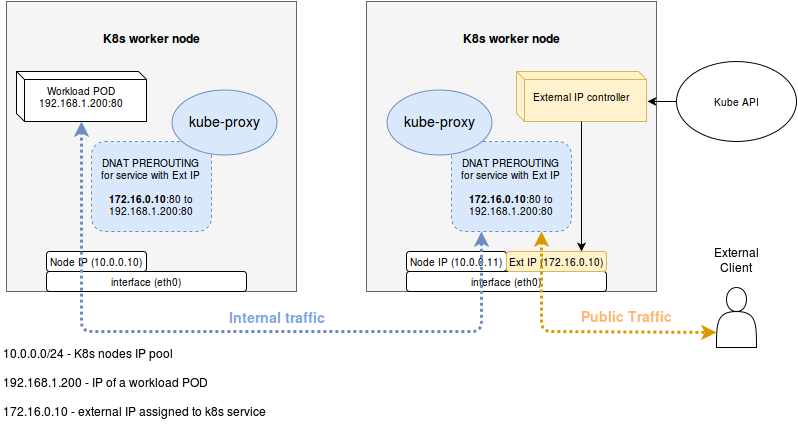

The diagram above was exported from draw.io. Its source (the exported page's mxGraphModel, read from the mxfile embedded in the PNG):
<mxGraphModel dx="1383" dy="748" grid="1" gridSize="10" guides="1" tooltips="1" connect="1" arrows="1" fold="1" page="1" pageScale="1" pageWidth="826" pageHeight="1169" math="0" shadow="0">
  <root>
    <mxCell id="0" />
    <mxCell id="1" parent="0" />
    <mxCell id="255ab56270eae09-1" value="&lt;b&gt;K8s worker node&lt;/b&gt;&lt;br&gt;&lt;br&gt;&lt;br&gt;&lt;br&gt;&lt;br&gt;&lt;br&gt;&lt;br&gt;&lt;br&gt;&lt;br&gt;&lt;br&gt;&lt;br&gt;&lt;br&gt;&lt;br&gt;&lt;br&gt;&lt;br&gt;&lt;br&gt;" style="whiteSpace=wrap;html=1;fillColor=#f5f5f5;strokeColor=#666666;" vertex="1" parent="1">
      <mxGeometry x="28" y="70" width="290" height="290" as="geometry" />
    </mxCell>
    <mxCell id="255ab56270eae09-2" value="interface (eth0)&lt;br&gt;" style="rounded=1;whiteSpace=wrap;html=1;fontSize=10;fillColor=#ffffff;strokeColor=#000000;" vertex="1" parent="1">
      <mxGeometry x="68" y="340" width="200" height="20" as="geometry" />
    </mxCell>
    <mxCell id="255ab56270eae09-4" value="&lt;font style=&quot;font-size: 10px;&quot;&gt;Node IP (10.0.0.10)&lt;br&gt;&lt;/font&gt;" style="rounded=1;whiteSpace=wrap;html=1;fontSize=10;fillColor=#ffffff;strokeColor=#000000;" vertex="1" parent="1">
      <mxGeometry x="68" y="320" width="100" height="20" as="geometry" />
    </mxCell>
    <mxCell id="255ab56270eae09-7" value="DNAT PREROUTING&lt;br&gt;for service with Ext IP&lt;br&gt;&lt;br&gt;&lt;b&gt;172.16.0.10&lt;/b&gt;:80 to 192.168.1.200:80&lt;br&gt;" style="rounded=1;whiteSpace=wrap;html=1;fontSize=10;dashed=1;fillColor=#dae8fc;strokeColor=#6c8ebf;" vertex="1" parent="1">
      <mxGeometry x="113" y="210" width="120" height="90" as="geometry" />
    </mxCell>
    <mxCell id="255ab56270eae09-9" value="&lt;b&gt;K8s worker node&lt;/b&gt;&lt;br&gt;&lt;br&gt;&lt;br&gt;&lt;br&gt;&lt;br&gt;&lt;br&gt;&lt;br&gt;&lt;br&gt;&lt;br&gt;&lt;br&gt;&lt;br&gt;&lt;br&gt;&lt;br&gt;&lt;br&gt;&lt;br&gt;&lt;br&gt;" style="whiteSpace=wrap;html=1;fillColor=#f5f5f5;strokeColor=#666666;" vertex="1" parent="1">
      <mxGeometry x="388" y="70" width="290" height="290" as="geometry" />
    </mxCell>
    <mxCell id="255ab56270eae09-10" value="interface (eth0)&lt;br&gt;" style="rounded=1;whiteSpace=wrap;html=1;fontSize=10;fillColor=#ffffff;strokeColor=#000000;" vertex="1" parent="1">
      <mxGeometry x="428" y="340" width="200" height="20" as="geometry" />
    </mxCell>
    <mxCell id="255ab56270eae09-11" value="&lt;font style=&quot;font-size: 10px&quot;&gt;Node IP (10.0.0.11)&lt;br&gt;&lt;/font&gt;" style="rounded=1;whiteSpace=wrap;html=1;fontSize=10;fillColor=#ffffff;strokeColor=#000000;" vertex="1" parent="1">
      <mxGeometry x="428" y="320" width="100" height="20" as="geometry" />
    </mxCell>
    <mxCell id="255ab56270eae09-12" value="DNAT PREROUTING&lt;br&gt;for service with Ext IP&lt;br&gt;&lt;br&gt;&lt;b&gt;172.16.0.10&lt;/b&gt;:80 to 192.168.1.200:80&lt;br&gt;" style="rounded=1;whiteSpace=wrap;html=1;fontSize=10;dashed=1;fillColor=#dae8fc;strokeColor=#6c8ebf;" vertex="1" parent="1">
      <mxGeometry x="473" y="210" width="120" height="90" as="geometry" />
    </mxCell>
    <mxCell id="255ab56270eae09-14" value="External IP controller&lt;br&gt;" style="shape=cube;whiteSpace=wrap;html=1;fontSize=10;size=8;fillColor=#fff2cc;strokeColor=#d6b656;" vertex="1" parent="1">
      <mxGeometry x="538" y="140" width="130" height="50" as="geometry" />
    </mxCell>
    <mxCell id="255ab56270eae09-17" value="Kube API&lt;br&gt;" style="ellipse;whiteSpace=wrap;html=1;gradientColor=none;fontSize=10;" vertex="1" parent="1">
      <mxGeometry x="698" y="130" width="120" height="80" as="geometry" />
    </mxCell>
    <mxCell id="255ab56270eae09-18" value="" style="endArrow=classic;html=1;fontSize=10;entryX=1.004;entryY=0.59;entryPerimeter=0;exitX=0;exitY=0.5;" edge="1" parent="1" source="255ab56270eae09-17" target="255ab56270eae09-14">
      <mxGeometry width="50" height="50" relative="1" as="geometry">
        <mxPoint x="693" y="250" as="sourcePoint" />
        <mxPoint x="743" y="200" as="targetPoint" />
      </mxGeometry>
    </mxCell>
    <mxCell id="255ab56270eae09-19" value="" style="endArrow=classic;html=1;fontSize=10;exitX=0.5;exitY=1;entryX=0.75;entryY=0;fillColor=#ffffff;strokeColor=#000000;" edge="1" parent="1" source="255ab56270eae09-14" target="255ab56270eae09-20">
      <mxGeometry width="50" height="50" relative="1" as="geometry">
        <mxPoint x="703" y="270" as="sourcePoint" />
        <mxPoint x="753" y="220" as="targetPoint" />
      </mxGeometry>
    </mxCell>
    <mxCell id="255ab56270eae09-20" value="&lt;font style=&quot;font-size: 10px&quot;&gt;Ext IP (172.16.0.10)&lt;br&gt;&lt;/font&gt;" style="rounded=1;whiteSpace=wrap;html=1;fontSize=10;fillColor=#fff2cc;strokeColor=#d6b656;" vertex="1" parent="1">
      <mxGeometry x="528" y="320" width="100" height="20" as="geometry" />
    </mxCell>
    <mxCell id="255ab56270eae09-22" value="" style="endArrow=classic;startArrow=classic;html=1;fontSize=10;entryX=0;entryY=0.75;exitX=0.75;exitY=1;fillColor=#ffe6cc;strokeColor=#d79b00;dashed=1;dashPattern=1 1;strokeWidth=3;" edge="1" parent="1" source="255ab56270eae09-12" target="255ab56270eae09-23">
      <mxGeometry width="50" height="50" relative="1" as="geometry">
        <mxPoint x="548" y="430" as="sourcePoint" />
        <mxPoint x="708" y="400" as="targetPoint" />
        <Array as="points">
          <mxPoint x="563" y="400" />
        </Array>
      </mxGeometry>
    </mxCell>
    <mxCell id="255ab56270eae09-38" value="Public Traffic&lt;br&gt;" style="text;html=1;resizable=0;points=[];align=center;verticalAlign=middle;labelBackgroundColor=#ffffff;fontSize=14;fontColor=#FFB570;fontStyle=1" vertex="1" connectable="0" parent="255ab56270eae09-22">
      <mxGeometry x="0.3396" y="-1" relative="1" as="geometry">
        <mxPoint x="1" y="-16" as="offset" />
      </mxGeometry>
    </mxCell>
    <mxCell id="255ab56270eae09-23" value="External Client&lt;br&gt;&lt;br&gt;&lt;br&gt;&lt;br&gt;&lt;br&gt;&lt;br&gt;&lt;br&gt;&lt;br&gt;&lt;br&gt;" style="shape=actor;whiteSpace=wrap;html=1;fontSize=12;fillColor=#ffffff;strokeColor=#000000;" vertex="1" parent="1">
      <mxGeometry x="738" y="356" width="40" height="60" as="geometry" />
    </mxCell>
    <mxCell id="255ab56270eae09-29" value="&lt;div align=&quot;left&quot;&gt;10.0.0.0/24 - K8s nodes IP pool&lt;br&gt;&lt;br&gt;192.168.1.200 - IP of a workload POD&lt;br&gt;&lt;br&gt;172.16.0.10 - external IP assigned to k8s service&lt;br&gt;&lt;br&gt;&lt;/div&gt;" style="text;html=1;strokeColor=none;fillColor=none;align=left;verticalAlign=middle;whiteSpace=wrap;fontSize=12;" vertex="1" parent="1">
      <mxGeometry x="23" y="400" width="290" height="115" as="geometry" />
    </mxCell>
    <mxCell id="255ab56270eae09-33" value="Workload POD&lt;br&gt;192.168.1.200:80&lt;br&gt;" style="shape=cube;whiteSpace=wrap;html=1;fontSize=10;size=8;fillColor=#ffffff;strokeColor=#000000;" vertex="1" parent="1">
      <mxGeometry x="38" y="140" width="130" height="50" as="geometry" />
    </mxCell>
    <mxCell id="255ab56270eae09-34" value="" style="endArrow=classic;startArrow=classic;html=1;fontSize=10;entryX=0.25;entryY=1;exitX=0.5;exitY=1;fillColor=#dae8fc;strokeColor=#6c8ebf;dashed=1;dashPattern=1 1;strokeWidth=3;" edge="1" parent="1" source="255ab56270eae09-33" target="255ab56270eae09-12">
      <mxGeometry x="326" y="380" width="50" height="50" as="geometry">
        <mxPoint x="326" y="380" as="sourcePoint" />
        <mxPoint x="501" y="465" as="targetPoint" />
        <Array as="points">
          <mxPoint x="103" y="400" />
          <mxPoint x="503" y="400" />
        </Array>
      </mxGeometry>
    </mxCell>
    <mxCell id="255ab56270eae09-35" value="Internal traffic&lt;br&gt;" style="text;html=1;resizable=0;points=[];align=center;verticalAlign=middle;labelBackgroundColor=#ffffff;fontSize=14;fontColor=#7EA6E0;fontStyle=1" vertex="1" connectable="0" parent="255ab56270eae09-34">
      <mxGeometry relative="1" as="geometry">
        <mxPoint x="50" y="-14" as="offset" />
      </mxGeometry>
    </mxCell>
    <mxCell id="255ab56270eae09-39" value="&lt;div align=&quot;center&quot;&gt;kube-proxy&lt;/div&gt;" style="ellipse;whiteSpace=wrap;html=1;fontSize=14;fontColor=#000000;align=center;fillColor=#dae8fc;strokeColor=#6c8ebf;" vertex="1" parent="1">
      <mxGeometry x="193" y="158" width="105" height="65" as="geometry" />
    </mxCell>
    <mxCell id="255ab56270eae09-40" value="&lt;div align=&quot;center&quot;&gt;kube-proxy&lt;/div&gt;" style="ellipse;whiteSpace=wrap;html=1;fontSize=14;fontColor=#000000;align=center;fillColor=#dae8fc;strokeColor=#6c8ebf;" vertex="1" parent="1">
      <mxGeometry x="408" y="158" width="105" height="65" as="geometry" />
    </mxCell>
  </root>
</mxGraphModel>